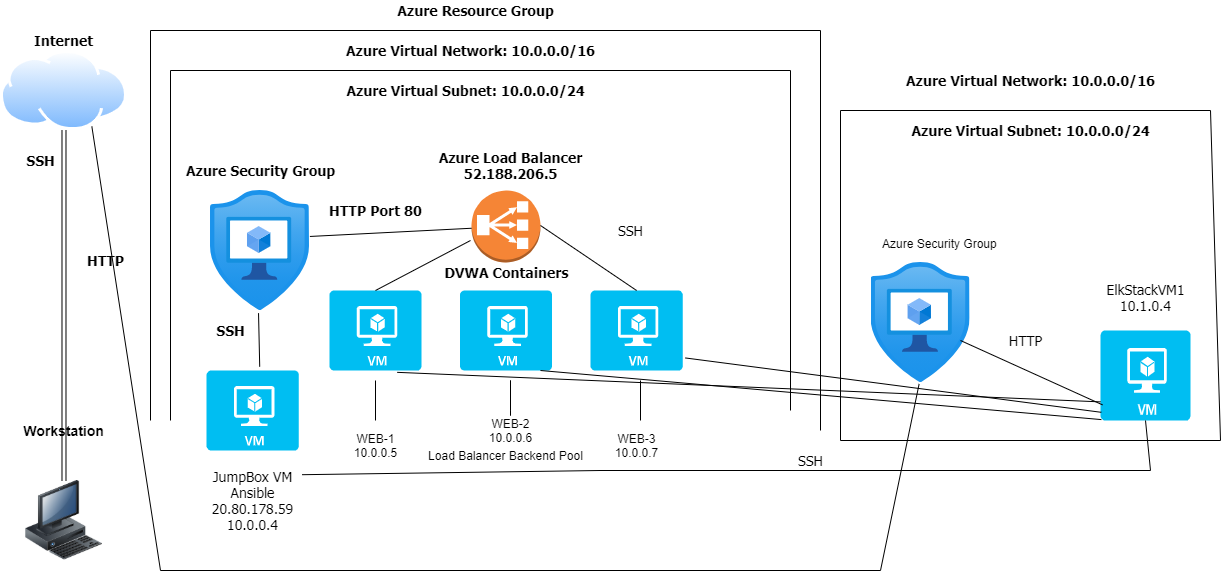

The diagram above was exported from draw.io. Its source (the exported page's mxGraphModel, read from the mxfile embedded in the PNG):
<mxGraphModel dx="1790" dy="837" grid="1" gridSize="10" guides="1" tooltips="1" connect="1" arrows="1" fold="1" page="1" pageScale="1" pageWidth="1100" pageHeight="850" math="0" shadow="0">
  <root>
    <mxCell id="0" />
    <mxCell id="1" parent="0" />
    <mxCell id="hSSAgOzj7yKsocHd1rSP-4" style="edgeStyle=orthogonalEdgeStyle;shape=link;rounded=0;orthogonalLoop=1;jettySize=auto;html=1;" parent="1" source="hSSAgOzj7yKsocHd1rSP-1" target="hSSAgOzj7yKsocHd1rSP-5" edge="1">
      <mxGeometry relative="1" as="geometry">
        <mxPoint x="193.49" y="360" as="targetPoint" />
      </mxGeometry>
    </mxCell>
    <mxCell id="hSSAgOzj7yKsocHd1rSP-1" value="" style="aspect=fixed;perimeter=ellipsePerimeter;html=1;align=center;shadow=0;dashed=0;spacingTop=3;image;image=img/lib/active_directory/internet_cloud.svg;" parent="1" vertex="1">
      <mxGeometry x="10" y="60" width="126.98" height="80" as="geometry" />
    </mxCell>
    <mxCell id="hSSAgOzj7yKsocHd1rSP-2" value="&lt;font face=&quot;Tahoma&quot; style=&quot;font-size: 14px&quot;&gt;&lt;b&gt;Internet&lt;/b&gt;&lt;/font&gt;" style="text;html=1;resizable=0;autosize=1;align=center;verticalAlign=middle;points=[];fillColor=none;strokeColor=none;rounded=0;" parent="1" vertex="1">
      <mxGeometry x="38.489999999999995" y="40" width="70" height="20" as="geometry" />
    </mxCell>
    <mxCell id="hSSAgOzj7yKsocHd1rSP-5" value="" style="image;html=1;image=img/lib/clip_art/computers/Workstation_128x128.png" parent="1" vertex="1">
      <mxGeometry x="33.490000000000016" y="490" width="80" height="80" as="geometry" />
    </mxCell>
    <mxCell id="hSSAgOzj7yKsocHd1rSP-6" value="&lt;b&gt;&lt;font face=&quot;Tahoma&quot; style=&quot;font-size: 14px&quot;&gt;SSH&lt;/font&gt;&lt;/b&gt;" style="text;html=1;resizable=0;autosize=1;align=center;verticalAlign=middle;points=[];fillColor=none;strokeColor=none;rounded=0;" parent="1" vertex="1">
      <mxGeometry x="30" y="160" width="40" height="20" as="geometry" />
    </mxCell>
    <mxCell id="hSSAgOzj7yKsocHd1rSP-7" value="&lt;font face=&quot;Tahoma&quot; style=&quot;font-size: 14px&quot;&gt;&lt;b&gt;HTTP&lt;/b&gt;&lt;/font&gt;" style="text;html=1;resizable=0;autosize=1;align=center;verticalAlign=middle;points=[];fillColor=none;strokeColor=none;rounded=0;" parent="1" vertex="1">
      <mxGeometry x="90" y="260" width="50" height="20" as="geometry" />
    </mxCell>
    <mxCell id="hSSAgOzj7yKsocHd1rSP-8" value="&lt;font face=&quot;Tahoma&quot; style=&quot;font-size: 14px&quot;&gt;&lt;b&gt;Azure Resource Group&lt;/b&gt;&lt;/font&gt;" style="text;html=1;resizable=0;autosize=1;align=center;verticalAlign=middle;points=[];fillColor=none;strokeColor=none;rounded=0;" parent="1" vertex="1">
      <mxGeometry x="400" y="10" width="170" height="20" as="geometry" />
    </mxCell>
    <mxCell id="hSSAgOzj7yKsocHd1rSP-9" value="&lt;b&gt;&lt;font style=&quot;font-size: 14px&quot;&gt;Workstation&lt;/font&gt;&lt;/b&gt;" style="text;html=1;resizable=0;autosize=1;align=center;verticalAlign=middle;points=[];fillColor=none;strokeColor=none;rounded=0;" parent="1" vertex="1">
      <mxGeometry x="23.49000000000001" y="430" width="100" height="20" as="geometry" />
    </mxCell>
    <mxCell id="hSSAgOzj7yKsocHd1rSP-11" value="" style="aspect=fixed;html=1;points=[];align=center;image;fontSize=12;image=img/lib/azure2/security/Application_Security_Groups.svg;" parent="1" vertex="1">
      <mxGeometry x="220" y="200" width="98.82" height="120" as="geometry" />
    </mxCell>
    <mxCell id="hSSAgOzj7yKsocHd1rSP-12" value="" style="outlineConnect=0;dashed=0;verticalLabelPosition=bottom;verticalAlign=top;align=center;html=1;shape=mxgraph.aws3.classic_load_balancer;fillColor=#F58536;gradientColor=none;" parent="1" vertex="1">
      <mxGeometry x="481" y="200" width="69" height="72" as="geometry" />
    </mxCell>
    <mxCell id="hSSAgOzj7yKsocHd1rSP-13" value="&lt;font style=&quot;font-size: 14px&quot; face=&quot;Tahoma&quot;&gt;&lt;b&gt;Azure Security Group&lt;/b&gt;&lt;/font&gt;" style="text;html=1;resizable=0;autosize=1;align=center;verticalAlign=middle;points=[];fillColor=none;strokeColor=none;rounded=0;" parent="1" vertex="1">
      <mxGeometry x="190" y="170" width="160" height="20" as="geometry" />
    </mxCell>
    <mxCell id="hSSAgOzj7yKsocHd1rSP-14" value="&lt;font face=&quot;Tahoma&quot; style=&quot;font-size: 14px&quot;&gt;&lt;b&gt;Azure Load Balancer&lt;br&gt;52.188.206.5&lt;br&gt;&lt;/b&gt;&lt;/font&gt;" style="text;html=1;resizable=0;autosize=1;align=center;verticalAlign=middle;points=[];fillColor=none;strokeColor=none;rounded=0;" parent="1" vertex="1">
      <mxGeometry x="440" y="160" width="160" height="30" as="geometry" />
    </mxCell>
    <mxCell id="hSSAgOzj7yKsocHd1rSP-19" value="" style="endArrow=none;html=1;" parent="1" edge="1">
      <mxGeometry width="50" height="50" relative="1" as="geometry">
        <mxPoint x="160" y="40" as="sourcePoint" />
        <mxPoint x="830" y="40" as="targetPoint" />
        <Array as="points" />
      </mxGeometry>
    </mxCell>
    <mxCell id="hSSAgOzj7yKsocHd1rSP-22" value="" style="endArrow=none;html=1;" parent="1" edge="1">
      <mxGeometry width="50" height="50" relative="1" as="geometry">
        <mxPoint x="160" y="430" as="sourcePoint" />
        <mxPoint x="160" y="40" as="targetPoint" />
      </mxGeometry>
    </mxCell>
    <mxCell id="hSSAgOzj7yKsocHd1rSP-23" value="" style="endArrow=none;html=1;" parent="1" edge="1">
      <mxGeometry width="50" height="50" relative="1" as="geometry">
        <mxPoint x="830" y="440" as="sourcePoint" />
        <mxPoint x="830" y="40" as="targetPoint" />
      </mxGeometry>
    </mxCell>
    <mxCell id="hSSAgOzj7yKsocHd1rSP-24" value="" style="endArrow=none;html=1;entryX=0.486;entryY=1.022;entryDx=0;entryDy=0;entryPerimeter=0;exitX=0.576;exitY=-0.048;exitDx=0;exitDy=0;exitPerimeter=0;" parent="1" source="hSSAgOzj7yKsocHd1rSP-34" target="hSSAgOzj7yKsocHd1rSP-11" edge="1">
      <mxGeometry width="50" height="50" relative="1" as="geometry">
        <mxPoint x="268" y="360" as="sourcePoint" />
        <mxPoint x="244.41000000000003" y="280" as="targetPoint" />
      </mxGeometry>
    </mxCell>
    <mxCell id="hSSAgOzj7yKsocHd1rSP-25" value="" style="endArrow=none;html=1;exitX=1.006;exitY=0.383;exitDx=0;exitDy=0;exitPerimeter=0;" parent="1" source="hSSAgOzj7yKsocHd1rSP-11" target="hSSAgOzj7yKsocHd1rSP-12" edge="1">
      <mxGeometry width="50" height="50" relative="1" as="geometry">
        <mxPoint x="290" y="177" as="sourcePoint" />
        <mxPoint x="350" y="151" as="targetPoint" />
      </mxGeometry>
    </mxCell>
    <mxCell id="hSSAgOzj7yKsocHd1rSP-26" value="&lt;font face=&quot;Tahoma&quot; style=&quot;font-size: 14px&quot;&gt;&lt;b&gt;HTTP Port 80&lt;/b&gt;&lt;/font&gt;" style="text;html=1;resizable=0;autosize=1;align=center;verticalAlign=middle;points=[];fillColor=none;strokeColor=none;rounded=0;" parent="1" vertex="1">
      <mxGeometry x="330" y="210" width="110" height="20" as="geometry" />
    </mxCell>
    <mxCell id="hSSAgOzj7yKsocHd1rSP-27" value="&lt;font face=&quot;Tahoma&quot; style=&quot;font-size: 14px&quot;&gt;&lt;b&gt;Azure Virtual Network: 10.0.0.0/16&lt;/b&gt;&lt;/font&gt;" style="text;html=1;resizable=0;autosize=1;align=center;verticalAlign=middle;points=[];fillColor=none;strokeColor=none;rounded=0;" parent="1" vertex="1">
      <mxGeometry x="350" y="50" width="260" height="20" as="geometry" />
    </mxCell>
    <mxCell id="hSSAgOzj7yKsocHd1rSP-29" value="" style="endArrow=none;html=1;" parent="1" edge="1">
      <mxGeometry width="50" height="50" relative="1" as="geometry">
        <mxPoint x="180" y="80" as="sourcePoint" />
        <mxPoint x="800" y="80" as="targetPoint" />
      </mxGeometry>
    </mxCell>
    <mxCell id="hSSAgOzj7yKsocHd1rSP-30" value="&lt;font face=&quot;Tahoma&quot; style=&quot;font-size: 14px&quot;&gt;&lt;b&gt;Azure Virtual Subnet: 10.0.0.0/24&lt;/b&gt;&lt;/font&gt;" style="text;html=1;resizable=0;autosize=1;align=center;verticalAlign=middle;points=[];fillColor=none;strokeColor=none;rounded=0;" parent="1" vertex="1">
      <mxGeometry x="350" y="90" width="250" height="20" as="geometry" />
    </mxCell>
    <mxCell id="hSSAgOzj7yKsocHd1rSP-32" value="" style="endArrow=none;html=1;" parent="1" edge="1">
      <mxGeometry width="50" height="50" relative="1" as="geometry">
        <mxPoint x="180" y="80" as="sourcePoint" />
        <mxPoint x="180" y="430" as="targetPoint" />
      </mxGeometry>
    </mxCell>
    <mxCell id="hSSAgOzj7yKsocHd1rSP-33" value="" style="endArrow=none;html=1;" parent="1" edge="1">
      <mxGeometry width="50" height="50" relative="1" as="geometry">
        <mxPoint x="800" y="80" as="sourcePoint" />
        <mxPoint x="800" y="420" as="targetPoint" />
      </mxGeometry>
    </mxCell>
    <mxCell id="hSSAgOzj7yKsocHd1rSP-34" value="" style="verticalLabelPosition=bottom;html=1;verticalAlign=top;align=center;strokeColor=none;fillColor=#00BEF2;shape=mxgraph.azure.virtual_machine;" parent="1" vertex="1">
      <mxGeometry x="216.1" y="380" width="92.2" height="80" as="geometry" />
    </mxCell>
    <mxCell id="hSSAgOzj7yKsocHd1rSP-35" value="&lt;font face=&quot;Tahoma&quot; style=&quot;font-size: 14px&quot;&gt;&lt;b&gt;SSH&lt;/b&gt;&lt;/font&gt;" style="text;html=1;resizable=0;autosize=1;align=center;verticalAlign=middle;points=[];fillColor=none;strokeColor=none;rounded=0;" parent="1" vertex="1">
      <mxGeometry x="220" y="330" width="40" height="20" as="geometry" />
    </mxCell>
    <mxCell id="hSSAgOzj7yKsocHd1rSP-36" value="&lt;font face=&quot;Tahoma&quot; style=&quot;font-size: 14px&quot;&gt;JumpBox VM&lt;br&gt;Ansible&lt;br&gt;20.80.178.59&lt;br&gt;10.0.0.4&lt;br&gt;&lt;/font&gt;" style="text;html=1;resizable=0;autosize=1;align=center;verticalAlign=middle;points=[];fillColor=none;strokeColor=none;rounded=0;" parent="1" vertex="1">
      <mxGeometry x="212.2" y="480" width="100" height="60" as="geometry" />
    </mxCell>
    <mxCell id="hSSAgOzj7yKsocHd1rSP-41" value="" style="verticalLabelPosition=bottom;html=1;verticalAlign=top;align=center;strokeColor=none;fillColor=#00BEF2;shape=mxgraph.azure.virtual_machine;" parent="1" vertex="1">
      <mxGeometry x="338.9" y="300" width="92.2" height="80" as="geometry" />
    </mxCell>
    <mxCell id="hSSAgOzj7yKsocHd1rSP-42" value="" style="verticalLabelPosition=bottom;html=1;verticalAlign=top;align=center;strokeColor=none;fillColor=#00BEF2;shape=mxgraph.azure.virtual_machine;" parent="1" vertex="1">
      <mxGeometry x="469.4" y="300" width="92.2" height="80" as="geometry" />
    </mxCell>
    <mxCell id="hSSAgOzj7yKsocHd1rSP-43" value="" style="verticalLabelPosition=bottom;html=1;verticalAlign=top;align=center;strokeColor=none;fillColor=#00BEF2;shape=mxgraph.azure.virtual_machine;" parent="1" vertex="1">
      <mxGeometry x="600" y="300" width="92.2" height="80" as="geometry" />
    </mxCell>
    <mxCell id="hSSAgOzj7yKsocHd1rSP-44" value="&lt;font face=&quot;Tahoma&quot; style=&quot;font-size: 14px&quot;&gt;&lt;b&gt;DVWA Containers&lt;/b&gt;&lt;/font&gt;" style="text;html=1;resizable=0;autosize=1;align=center;verticalAlign=middle;points=[];fillColor=none;strokeColor=none;rounded=0;" parent="1" vertex="1">
      <mxGeometry x="445.5" y="272" width="140" height="20" as="geometry" />
    </mxCell>
    <mxCell id="hSSAgOzj7yKsocHd1rSP-46" value="&lt;font face=&quot;Tahoma&quot; style=&quot;font-size: 14px&quot;&gt;SSH&lt;/font&gt;" style="text;html=1;resizable=0;autosize=1;align=center;verticalAlign=middle;points=[];fillColor=none;strokeColor=none;rounded=0;" parent="1" vertex="1">
      <mxGeometry x="800" y="460" width="40" height="20" as="geometry" />
    </mxCell>
    <mxCell id="hSSAgOzj7yKsocHd1rSP-47" value="" style="aspect=fixed;html=1;points=[];align=center;image;fontSize=12;image=img/lib/azure2/security/Application_Security_Groups.svg;" parent="1" vertex="1">
      <mxGeometry x="880.59" y="272" width="98.82" height="120" as="geometry" />
    </mxCell>
    <mxCell id="hSSAgOzj7yKsocHd1rSP-48" value="Azure Security Group" style="text;whiteSpace=wrap;html=1;" parent="1" vertex="1">
      <mxGeometry x="890" y="240" width="140" height="30" as="geometry" />
    </mxCell>
    <mxCell id="hSSAgOzj7yKsocHd1rSP-49" value="WEB-1&lt;br&gt;10.0.0.5&lt;br&gt;" style="text;html=1;resizable=0;autosize=1;align=center;verticalAlign=middle;points=[];fillColor=none;strokeColor=none;rounded=0;" parent="1" vertex="1">
      <mxGeometry x="355" y="440" width="60" height="30" as="geometry" />
    </mxCell>
    <mxCell id="hSSAgOzj7yKsocHd1rSP-50" value="WEB-2&lt;br&gt;10.0.0.6" style="text;html=1;resizable=0;autosize=1;align=center;verticalAlign=middle;points=[];fillColor=none;strokeColor=none;rounded=0;" parent="1" vertex="1">
      <mxGeometry x="490" y="425" width="60" height="30" as="geometry" />
    </mxCell>
    <mxCell id="hSSAgOzj7yKsocHd1rSP-51" value="WEB-3&lt;br&gt;10.0.0.7" style="text;html=1;resizable=0;autosize=1;align=center;verticalAlign=middle;points=[];fillColor=none;strokeColor=none;rounded=0;" parent="1" vertex="1">
      <mxGeometry x="616.1" y="440" width="60" height="30" as="geometry" />
    </mxCell>
    <mxCell id="hSSAgOzj7yKsocHd1rSP-54" value="" style="endArrow=none;html=1;" parent="1" edge="1">
      <mxGeometry width="50" height="50" relative="1" as="geometry">
        <mxPoint x="385" y="430" as="sourcePoint" />
        <mxPoint x="385" y="390" as="targetPoint" />
      </mxGeometry>
    </mxCell>
    <mxCell id="hSSAgOzj7yKsocHd1rSP-55" value="" style="endArrow=none;html=1;" parent="1" edge="1">
      <mxGeometry width="50" height="50" relative="1" as="geometry">
        <mxPoint x="520" y="390" as="sourcePoint" />
        <mxPoint x="520" y="390" as="targetPoint" />
        <Array as="points">
          <mxPoint x="520" y="430" />
        </Array>
      </mxGeometry>
    </mxCell>
    <mxCell id="hSSAgOzj7yKsocHd1rSP-56" value="" style="endArrow=none;html=1;" parent="1" edge="1">
      <mxGeometry width="50" height="50" relative="1" as="geometry">
        <mxPoint x="650" y="430" as="sourcePoint" />
        <mxPoint x="650" y="390" as="targetPoint" />
      </mxGeometry>
    </mxCell>
    <mxCell id="hSSAgOzj7yKsocHd1rSP-57" value="" style="endArrow=none;html=1;exitX=0.5;exitY=0;exitDx=0;exitDy=0;exitPerimeter=0;" parent="1" source="hSSAgOzj7yKsocHd1rSP-41" edge="1">
      <mxGeometry width="50" height="50" relative="1" as="geometry">
        <mxPoint x="400" y="290" as="sourcePoint" />
        <mxPoint x="480" y="250" as="targetPoint" />
      </mxGeometry>
    </mxCell>
    <mxCell id="hSSAgOzj7yKsocHd1rSP-58" value="" style="endArrow=none;html=1;entryX=0.5;entryY=0;entryDx=0;entryDy=0;entryPerimeter=0;" parent="1" target="hSSAgOzj7yKsocHd1rSP-43" edge="1">
      <mxGeometry width="50" height="50" relative="1" as="geometry">
        <mxPoint x="550" y="235" as="sourcePoint" />
        <mxPoint x="640" y="285" as="targetPoint" />
      </mxGeometry>
    </mxCell>
    <mxCell id="hSSAgOzj7yKsocHd1rSP-59" style="edgeStyle=none;shape=link;rounded=0;orthogonalLoop=1;jettySize=auto;html=1;entryX=1;entryY=0.5;entryDx=0;entryDy=0;entryPerimeter=0;" parent="1" source="hSSAgOzj7yKsocHd1rSP-12" target="hSSAgOzj7yKsocHd1rSP-12" edge="1">
      <mxGeometry relative="1" as="geometry" />
    </mxCell>
    <mxCell id="hSSAgOzj7yKsocHd1rSP-60" value="" style="verticalLabelPosition=bottom;html=1;verticalAlign=top;align=center;strokeColor=none;fillColor=#00BEF2;shape=mxgraph.azure.virtual_machine;" parent="1" vertex="1">
      <mxGeometry x="1110" y="340" width="90" height="90" as="geometry" />
    </mxCell>
    <mxCell id="hSSAgOzj7yKsocHd1rSP-63" value="&lt;font face=&quot;Tahoma&quot; style=&quot;font-size: 14px&quot;&gt;SSH&lt;/font&gt;" style="text;html=1;resizable=0;autosize=1;align=center;verticalAlign=middle;points=[];fillColor=none;strokeColor=none;rounded=0;" parent="1" vertex="1">
      <mxGeometry x="620" y="230" width="40" height="20" as="geometry" />
    </mxCell>
    <mxCell id="hSSAgOzj7yKsocHd1rSP-64" value="&lt;font face=&quot;Tahoma&quot; style=&quot;font-size: 14px&quot;&gt;&lt;b&gt;Azure Virtual Network: 10.0.0.0/16&lt;/b&gt;&lt;/font&gt;" style="text;html=1;resizable=0;autosize=1;align=center;verticalAlign=middle;points=[];fillColor=none;strokeColor=none;rounded=0;" parent="1" vertex="1">
      <mxGeometry x="910" y="80" width="260" height="20" as="geometry" />
    </mxCell>
    <mxCell id="hSSAgOzj7yKsocHd1rSP-65" value="&lt;font face=&quot;Tahoma&quot; style=&quot;font-size: 14px&quot;&gt;&lt;b&gt;Azure Virtual Subnet: 10.0.0.0/24&lt;/b&gt;&lt;/font&gt;" style="text;html=1;resizable=0;autosize=1;align=center;verticalAlign=middle;points=[];fillColor=none;strokeColor=none;rounded=0;" parent="1" vertex="1">
      <mxGeometry x="915" y="130" width="250" height="20" as="geometry" />
    </mxCell>
    <mxCell id="hSSAgOzj7yKsocHd1rSP-66" value="" style="endArrow=none;html=1;entryX=0.022;entryY=0.826;entryDx=0;entryDy=0;entryPerimeter=0;" parent="1" target="hSSAgOzj7yKsocHd1rSP-60" edge="1">
      <mxGeometry width="50" height="50" relative="1" as="geometry">
        <mxPoint x="970" y="350" as="sourcePoint" />
        <mxPoint x="1050" y="260" as="targetPoint" />
      </mxGeometry>
    </mxCell>
    <mxCell id="hSSAgOzj7yKsocHd1rSP-67" value="&lt;font face=&quot;Tahoma&quot; style=&quot;font-size: 14px&quot;&gt;HTTP&lt;/font&gt;" style="text;html=1;resizable=0;autosize=1;align=center;verticalAlign=middle;points=[];fillColor=none;strokeColor=none;rounded=0;" parent="1" vertex="1">
      <mxGeometry x="1010" y="340" width="50" height="20" as="geometry" />
    </mxCell>
    <mxCell id="hSSAgOzj7yKsocHd1rSP-69" value="&lt;font face=&quot;Tahoma&quot; style=&quot;font-size: 14px&quot;&gt;ElkStackVM1&lt;br&gt;10.1.0.4&lt;br&gt;&lt;/font&gt;" style="text;html=1;resizable=0;autosize=1;align=center;verticalAlign=middle;points=[];fillColor=none;strokeColor=none;rounded=0;" parent="1" vertex="1">
      <mxGeometry x="1110" y="292" width="90" height="30" as="geometry" />
    </mxCell>
    <mxCell id="hSSAgOzj7yKsocHd1rSP-70" value="" style="endArrow=none;html=1;startArrow=none;" parent="1" edge="1">
      <mxGeometry width="50" height="50" relative="1" as="geometry">
        <mxPoint x="609" y="480" as="sourcePoint" />
        <mxPoint x="1160" y="480" as="targetPoint" />
      </mxGeometry>
    </mxCell>
    <mxCell id="hSSAgOzj7yKsocHd1rSP-72" value="" style="endArrow=none;html=1;exitX=0.75;exitY=1;exitDx=0;exitDy=0;" parent="1" source="hSSAgOzj7yKsocHd1rSP-1" edge="1">
      <mxGeometry width="50" height="50" relative="1" as="geometry">
        <mxPoint x="100" y="190" as="sourcePoint" />
        <mxPoint x="170" y="580" as="targetPoint" />
      </mxGeometry>
    </mxCell>
    <mxCell id="hSSAgOzj7yKsocHd1rSP-73" value="" style="endArrow=none;html=1;" parent="1" edge="1">
      <mxGeometry width="50" height="50" relative="1" as="geometry">
        <mxPoint x="170" y="580" as="sourcePoint" />
        <mxPoint x="890" y="580" as="targetPoint" />
      </mxGeometry>
    </mxCell>
    <mxCell id="hSSAgOzj7yKsocHd1rSP-74" value="" style="endArrow=none;html=1;entryX=0.486;entryY=1.012;entryDx=0;entryDy=0;entryPerimeter=0;" parent="1" target="hSSAgOzj7yKsocHd1rSP-47" edge="1">
      <mxGeometry width="50" height="50" relative="1" as="geometry">
        <mxPoint x="890" y="580" as="sourcePoint" />
        <mxPoint x="1021.98" y="554.34" as="targetPoint" />
      </mxGeometry>
    </mxCell>
    <mxCell id="hSSAgOzj7yKsocHd1rSP-75" value="" style="endArrow=none;html=1;" parent="1" edge="1">
      <mxGeometry width="50" height="50" relative="1" as="geometry">
        <mxPoint x="850" y="120" as="sourcePoint" />
        <mxPoint x="1220" y="120" as="targetPoint" />
      </mxGeometry>
    </mxCell>
    <mxCell id="hSSAgOzj7yKsocHd1rSP-76" value="" style="endArrow=none;html=1;" parent="1" edge="1">
      <mxGeometry width="50" height="50" relative="1" as="geometry">
        <mxPoint x="1220" y="120" as="sourcePoint" />
        <mxPoint x="1230" y="450" as="targetPoint" />
      </mxGeometry>
    </mxCell>
    <mxCell id="hSSAgOzj7yKsocHd1rSP-77" value="" style="endArrow=none;html=1;" parent="1" edge="1">
      <mxGeometry width="50" height="50" relative="1" as="geometry">
        <mxPoint x="850" y="450" as="sourcePoint" />
        <mxPoint x="1230" y="450" as="targetPoint" />
      </mxGeometry>
    </mxCell>
    <mxCell id="hSSAgOzj7yKsocHd1rSP-78" value="" style="endArrow=none;html=1;" parent="1" edge="1">
      <mxGeometry width="50" height="50" relative="1" as="geometry">
        <mxPoint x="850" y="120" as="sourcePoint" />
        <mxPoint x="850" y="450" as="targetPoint" />
      </mxGeometry>
    </mxCell>
    <mxCell id="hSSAgOzj7yKsocHd1rSP-79" value="" style="endArrow=none;html=1;entryX=0.5;entryY=1;entryDx=0;entryDy=0;entryPerimeter=0;" parent="1" target="hSSAgOzj7yKsocHd1rSP-60" edge="1">
      <mxGeometry width="50" height="50" relative="1" as="geometry">
        <mxPoint x="1160" y="480" as="sourcePoint" />
        <mxPoint x="1155" y="450" as="targetPoint" />
      </mxGeometry>
    </mxCell>
    <mxCell id="hSSAgOzj7yKsocHd1rSP-81" value="" style="endArrow=none;html=1;exitX=1.028;exitY=0.843;exitDx=0;exitDy=0;exitPerimeter=0;entryX=0.009;entryY=0.909;entryDx=0;entryDy=0;entryPerimeter=0;" parent="1" source="hSSAgOzj7yKsocHd1rSP-43" target="hSSAgOzj7yKsocHd1rSP-60" edge="1">
      <mxGeometry width="50" height="50" relative="1" as="geometry">
        <mxPoint x="720" y="370" as="sourcePoint" />
        <mxPoint x="1100" y="420" as="targetPoint" />
      </mxGeometry>
    </mxCell>
    <mxCell id="hSSAgOzj7yKsocHd1rSP-82" value="" style="endArrow=none;html=1;entryX=0.01;entryY=0.99;entryDx=0;entryDy=0;entryPerimeter=0;exitX=0.874;exitY=1;exitDx=0;exitDy=0;exitPerimeter=0;" parent="1" source="hSSAgOzj7yKsocHd1rSP-42" target="hSSAgOzj7yKsocHd1rSP-60" edge="1">
      <mxGeometry width="50" height="50" relative="1" as="geometry">
        <mxPoint x="550" y="400" as="sourcePoint" />
        <mxPoint x="661.98" y="414.34000000000003" as="targetPoint" />
      </mxGeometry>
    </mxCell>
    <mxCell id="hSSAgOzj7yKsocHd1rSP-83" value="" style="endArrow=none;html=1;entryX=0;entryY=0.793;entryDx=0;entryDy=0;entryPerimeter=0;exitX=0.736;exitY=1.023;exitDx=0;exitDy=0;exitPerimeter=0;" parent="1" source="hSSAgOzj7yKsocHd1rSP-41" target="hSSAgOzj7yKsocHd1rSP-60" edge="1">
      <mxGeometry width="50" height="50" relative="1" as="geometry">
        <mxPoint x="410" y="390" as="sourcePoint" />
        <mxPoint x="521.98" y="414.34000000000003" as="targetPoint" />
      </mxGeometry>
    </mxCell>
    <mxCell id="hSSAgOzj7yKsocHd1rSP-84" value="" style="endArrow=none;html=1;exitX=0.994;exitY=0.07;exitDx=0;exitDy=0;exitPerimeter=0;" parent="1" source="hSSAgOzj7yKsocHd1rSP-36" edge="1">
      <mxGeometry width="50" height="50" relative="1" as="geometry">
        <mxPoint x="311.60000000000014" y="484.20000000000005" as="sourcePoint" />
        <mxPoint x="610" y="480" as="targetPoint" />
      </mxGeometry>
    </mxCell>
    <mxCell id="hSSAgOzj7yKsocHd1rSP-85" value="Load Balancer Backend Pool" style="text;html=1;resizable=0;autosize=1;align=center;verticalAlign=middle;points=[];fillColor=none;strokeColor=none;rounded=0;" parent="1" vertex="1">
      <mxGeometry x="430" y="455" width="170" height="20" as="geometry" />
    </mxCell>
  </root>
</mxGraphModel>